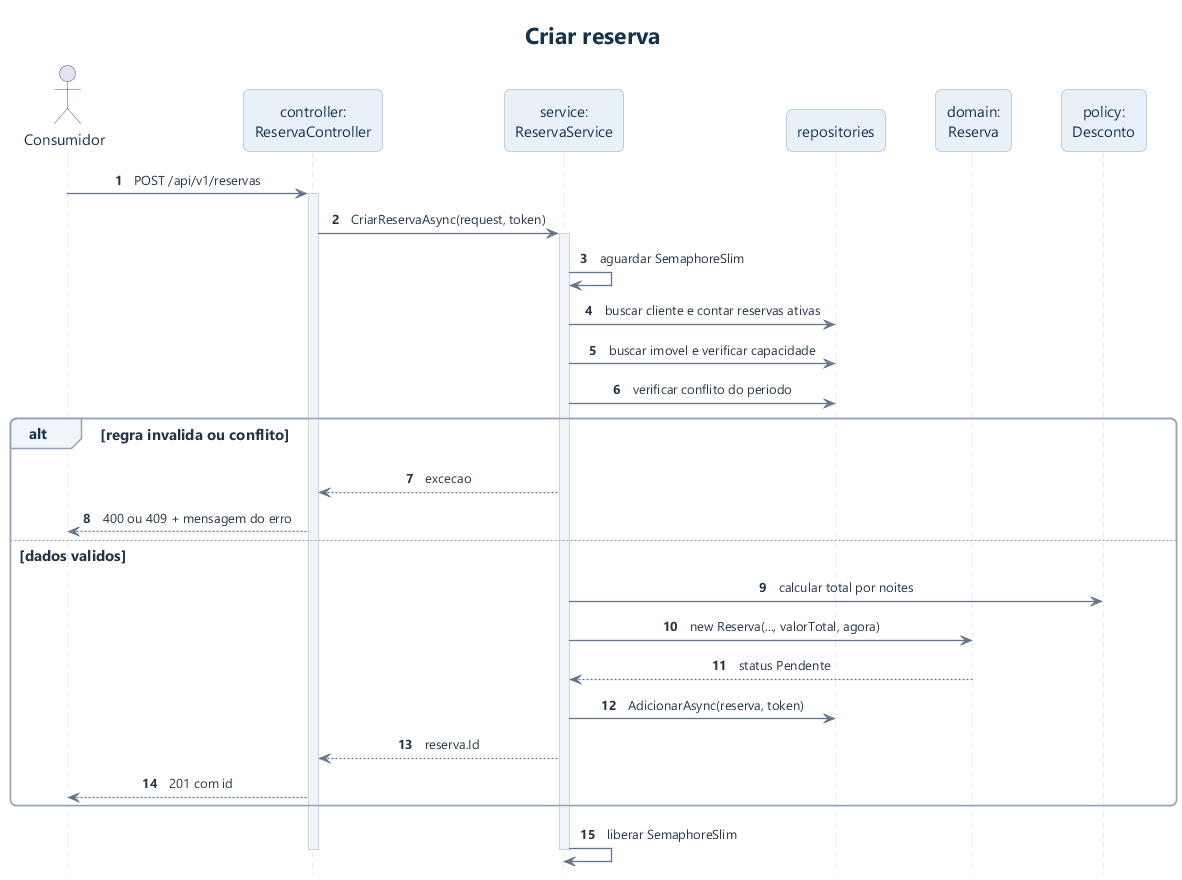

The diagram above was rendered by PlantUML. Its source (embedded in the PNG):
@startuml
!include estilo.iuml
hide footbox
autonumber
title Criar reserva
actor "Consumidor" as A
participant "controller:\nReservaController" as C
participant "service:\nReservaService" as S
participant "repositories" as R
participant "domain:\nReserva" as E
participant "policy:\nDesconto" as P
A -> C : POST /api/v1/reservas
activate C
C -> S : CriarReservaAsync(request, token)
activate S
S -> S : aguardar SemaphoreSlim
S -> R : buscar cliente e contar reservas ativas
S -> R : buscar imovel e verificar capacidade
S -> R : verificar conflito do periodo
alt regra invalida ou conflito
 S --> C : excecao
 C --> A : 400 ou 409 + mensagem do erro
else dados validos
 S -> P : calcular total por noites
 S -> E : new Reserva(..., valorTotal, agora)
 E --> S : status Pendente
 S -> R : AdicionarAsync(reserva, token)
 S --> C : reserva.Id
 C --> A : 201 com id
end
S -> S : liberar SemaphoreSlim
deactivate S
deactivate C
@enduml